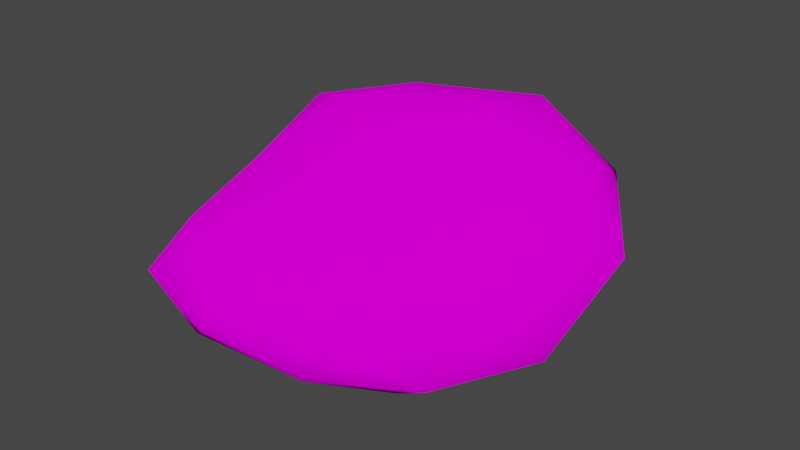 # Source: Dirt_Blob.blend  (saved by Blender 3.2.14; exported with 4.5.12 LTS)
import bpy
from mathutils import Matrix  # noqa: F401  (used for matrix-valued properties, if any)

bpy.ops.wm.read_factory_settings(use_empty=True)
scene = bpy.context.scene
scene.name = 'Scene'

# ---- collections
col_collection = bpy.data.collections.new('Collection'); scene.collection.children.link(col_collection)

# ---- images (referenced by path relative to the original .blend; pixels are not part of the script)
import os
ASSET_DIR = os.environ.get("B2B_ASSET_DIR", "")  # directory of the original .blend (textures are referenced by path, not embedded)
HERE = os.path.dirname(os.path.abspath(__file__))  # packed textures are extracted next to this script under _unpacked/

def load_image(name, relpath, width, height, colorspace="sRGB"):
    """Load a texture the original file referenced (path relative to the .blend, or extracted next to this script)."""
    p = next((c for c in (os.path.join(HERE, relpath), os.path.join(ASSET_DIR, relpath)) if relpath and os.path.exists(c)), "")
    if p:
        img = bpy.data.images.load(p, check_existing=True)
        img.name = name
    else:  # same state as the original file: an image datablock whose file is absent (Cycles renders it pink)
        img = bpy.data.images.new(name, width, height)
        img.source = "FILE"
        img.filepath = "//" + (relpath or name)
    img.colorspace_settings.name = colorspace
    return img
img_colorsheet_v2_png = load_image('ColorSheet_V2.png', 'Textures/ColorSheet_V2.png', 1024, 1024, 'sRGB')

# ---- materials (node trees are filled in below, after node groups)
mat_basematerial = bpy.data.materials.new('BaseMaterial')
mat_basematerial.use_transparent_shadow = False

# ---- material node trees
mat_basematerial.use_nodes = True; mat_basematerial.node_tree.nodes.clear()
_N = mat_basematerial.node_tree.nodes; _L = mat_basematerial.node_tree.links
n0 = _N.new('ShaderNodeOutputMaterial'); n0.name = 'Material Output'; n0.location = (300, 300)
n1 = _N.new('ShaderNodeBsdfDiffuse'); n1.name = 'Diffuse BSDF'; n1.location = (10, 300)
n1.inputs[1].default_value = 0.5
n2 = _N.new('ShaderNodeTexImage'); n2.name = 'Image Texture'; n2.location = (-280, 260)
n2.image = img_colorsheet_v2_png
_L.new(n1.outputs[0], n0.inputs[0])
_L.new(n2.outputs[0], n1.inputs[0])
n0.is_active_output = True

# ---- world
world_world = bpy.data.worlds.new('World'); scene.world = world_world
world_world.use_nodes = True; world_world.node_tree.nodes.clear()
_N = world_world.node_tree.nodes; _L = world_world.node_tree.links
n0 = _N.new('ShaderNodeOutputWorld'); n0.name = 'World Output'; n0.location = (300, 300)
n1 = _N.new('ShaderNodeBackground'); n1.name = 'Background'; n1.location = (10, 300)
n1.inputs[0].default_value = (0.05088, 0.05088, 0.05088, 1.0)
_L.new(n1.outputs[0], n0.inputs[0])
n0.is_active_output = True
world_world.color = (0.05088, 0.05088, 0.05088)
world_world.use_sun_shadow = False
world_world.sun_shadow_jitter_overblur = 0.0

# ---- meshes
me_icosphere = bpy.data.meshes.new('Icosphere')
me_icosphere.from_pydata([(0.1308, -0.8523, -2.655), (3.922, -3.384, -1.443), (-1.548, -4.888, -1.482), (-4.43, -0.8691, -1.417), (-3.366, 4.703, -1.214), (4.947, 2.435, -0.6159), (1.372, -4.633, 0.2969), (-3.249, -3.391, 0.3864), (-4.61, 2.511, 1.471), (1.283, 4.633, 2.212), (4.965, -0.6648, 1.513), (0.2423, -0.2711, 1.867), (-0.6823, -2.944, -2.371), (2.623, -2.778, -2.406), (1.301, -4.427, -1.775), (5.388, -1.205, -1.169), (3.126, 0.8462, -2.07), (-3.046, -1.013, -2.396), (-3.064, -3.197, -1.764), (-2.08, 2.335, -2.551), (-5.318, 2.333, -1.572), (1.334, 4.623, -1.03), (5.081, -2.346, -0.01707), (5.875, 1.05, 0.5651), (-0.1922, -5.478, -0.4303), (3.163, -4.511, -0.4513), (-4.083, -2.407, -0.5562), (-3.002, -4.986, -0.3046), (-4.751, 4.105, 0.1995), (-5.346, 1.151, 0.04795), (3.718, 4.372, 0.8854), (-1.237, 5.757, 0.5891), (3.635, -3.031, 0.8273), (-1.448, -4.637, 0.8297), (-3.896, -0.613, 0.7902), (-2.462, 4.081, 1.853), (4.067, 2.313, 1.978), (0.9254, -2.872, 1.094), (3.017, -0.5218, 2.161), (-1.762, -1.908, 1.092), (-2.564, 1.349, 2.165), (0.8636, 2.384, 2.462)], [], [(0, 13, 12), (1, 13, 15), (0, 12, 17), (0, 17, 19), (0, 19, 16), (1, 15, 22), (2, 14, 24), (3, 18, 26), (4, 20, 28), (5, 21, 30), (1, 22, 25), (2, 24, 27), (3, 26, 29), (4, 28, 31), (5, 30, 23), (6, 32, 37), (7, 33, 39), (8, 34, 40), (9, 35, 41), (10, 36, 38), (38, 41, 11), (38, 36, 41), (36, 9, 41), (41, 40, 11), (41, 35, 40), (35, 8, 40), (40, 39, 11), (40, 34, 39), (34, 7, 39), (39, 37, 11), (39, 33, 37), (33, 6, 37), (37, 38, 11), (37, 32, 38), (32, 10, 38), (23, 36, 10), (23, 30, 36), (30, 9, 36), (31, 35, 9), (31, 28, 35), (28, 8, 35), (29, 34, 8), (29, 26, 34), (26, 7, 34), (27, 33, 7), (27, 24, 33), (24, 6, 33), (25, 32, 6), (25, 22, 32), (22, 10, 32), (30, 31, 9), (30, 21, 31), (21, 4, 31), (28, 29, 8), (28, 20, 29), (20, 3, 29), (26, 27, 7), (26, 18, 27), (18, 2, 27), (24, 25, 6), (24, 14, 25), (14, 1, 25), (22, 23, 10), (22, 15, 23), (15, 5, 23), (16, 21, 5), (16, 19, 21), (19, 4, 21), (19, 20, 4), (19, 17, 20), (17, 3, 20), (17, 18, 3), (17, 12, 18), (12, 2, 18), (15, 16, 5), (15, 13, 16), (13, 0, 16), (12, 14, 2), (12, 13, 14), (13, 1, 14)])
me_icosphere.polygons.foreach_set('use_smooth', [True] * 80)
_uv = me_icosphere.uv_layers.new(name='UVMap')
_uv.uv.foreach_set('vector', [0.1099, 0.9218, 0.1099, 0.9218, 0.1099, 0.9218, 0.1099, 0.9218, 0.1099, 0.9218, 0.1099, 0.9218, 0.1099, 0.9218, 0.1099, 0.9218, 0.1099, 0.9218, 0.1099, 0.9218, 0.1099, 0.9218, 0.1099, 0.9218, 0.1099, 0.9218, 0.1099, 0.9218, 0.1099, 0.9218, 0.1099, 0.9218, 0.1099, 0.9218, 0.1099, 0.9218, 0.1099, 0.9218, 0.1099, 0.9218, 0.1099, 0.9218, 0.1099, 0.9218, 0.1099, 0.9218, 0.1099, 0.9218, 0.1099, 0.9218, 0.1099, 0.9218, 0.1099, 0.9218, 0.1099, 0.9218, 0.1099, 0.9218, 0.1099, 0.9218, 0.1099, 0.9218, 0.1099, 0.9218, 0.1099, 0.9218, 0.1099, 0.9218, 0.1099, 0.9218, 0.1099, 0.9218, 0.1099, 0.9218, 0.1099, 0.9218, 0.1099, 0.9218, 0.1099, 0.9218, 0.1099, 0.9218, 0.1099, 0.9218, 0.1099, 0.9218, 0.1099, 0.9218, 0.1099, 0.9218, 0.1099, 0.9218, 0.1099, 0.9218, 0.1099, 0.9218, 0.1099, 0.9218, 0.1099, 0.9218, 0.1099, 0.9218, 0.1099, 0.9218, 0.1099, 0.9218, 0.1099, 0.9218, 0.1099, 0.9218, 0.1099, 0.9218, 0.1099, 0.9218, 0.1099, 0.9218, 0.1099, 0.9218, 0.1099, 0.9218, 0.1099, 0.9218, 0.1099, 0.9218, 0.1099, 0.9218, 0.1099, 0.9218, 0.1099, 0.9218, 0.1099, 0.9218, 0.1099, 0.9218, 0.1099, 0.9218, 0.1099, 0.9218, 0.1099, 0.9218, 0.1099, 0.9218, 0.1099, 0.9218, 0.1099, 0.9218, 0.1099, 0.9218, 0.1099, 0.9218, 0.1099, 0.9218, 0.1099, 0.9218, 0.1099, 0.9218, 0.1099, 0.9218, 0.1099, 0.9218, 0.1099, 0.9218, 0.1099, 0.9218, 0.1099, 0.9218, 0.1099, 0.9218, 0.1099, 0.9218, 0.1099, 0.9218, 0.1099, 0.9218, 0.1099, 0.9218, 0.1099, 0.9218, 0.1099, 0.9218, 0.1099, 0.9218, 0.1099, 0.9218, 0.1099, 0.9218, 0.1099, 0.9218, 0.1099, 0.9218, 0.1099, 0.9218, 0.1099, 0.9218, 0.1099, 0.9218, 0.1099, 0.9218, 0.1099, 0.9218, 0.1099, 0.9218, 0.1099, 0.9218, 0.1099, 0.9218, 0.1099, 0.9218, 0.1099, 0.9218, 0.1099, 0.9218, 0.1099, 0.9218, 0.1099, 0.9218, 0.1099, 0.9218, 0.1099, 0.9218, 0.1099, 0.9218, 0.1099, 0.9218, 0.1099, 0.9218, 0.1099, 0.9218, 0.1099, 0.9218, 0.1099, 0.9218, 0.1099, 0.9218, 0.1099, 0.9218, 0.1099, 0.9218, 0.1099, 0.9218, 0.1099, 0.9218, 0.1099, 0.9218, 0.1099, 0.9218, 0.1099, 0.9218, 0.1099, 0.9218, 0.1099, 0.9218, 0.1099, 0.9218, 0.1099, 0.9218, 0.1099, 0.9218, 0.1099, 0.9218, 0.1099, 0.9218, 0.1099, 0.9218, 0.1099, 0.9218, 0.1099, 0.9218, 0.1099, 0.9218, 0.1099, 0.9218, 0.1099, 0.9218, 0.1099, 0.9218, 0.1099, 0.9218, 0.1099, 0.9218, 0.1099, 0.9218, 0.1099, 0.9218, 0.1099, 0.9218, 0.1099, 0.9218, 0.1099, 0.9218, 0.1099, 0.9218, 0.1099, 0.9218, 0.1099, 0.9218, 0.1099, 0.9218, 0.1099, 0.9218, 0.1099, 0.9218, 0.1099, 0.9218, 0.1099, 0.9218, 0.1099, 0.9218, 0.1099, 0.9218, 0.1099, 0.9218, 0.1099, 0.9218, 0.1099, 0.9218, 0.1099, 0.9218, 0.1099, 0.9218, 0.1099, 0.9218, 0.1099, 0.9218, 0.1099, 0.9218, 0.1099, 0.9218, 0.1099, 0.9218, 0.1099, 0.9218, 0.1099, 0.9218, 0.1099, 0.9218, 0.1099, 0.9218, 0.1099, 0.9218, 0.1099, 0.9218, 0.1099, 0.9218, 0.1099, 0.9218, 0.1099, 0.9218, 0.1099, 0.9218, 0.1099, 0.9218, 0.1099, 0.9218, 0.1099, 0.9218, 0.1099, 0.9218, 0.1099, 0.9218, 0.1099, 0.9218, 0.1099, 0.9218, 0.1099, 0.9218, 0.1099, 0.9218, 0.1099, 0.9218, 0.1099, 0.9218, 0.1099, 0.9218, 0.1099, 0.9218, 0.1099, 0.9218, 0.1099, 0.9218, 0.1099, 0.9218, 0.1099, 0.9218, 0.1099, 0.9218, 0.1099, 0.9218, 0.1099, 0.9218, 0.1099, 0.9218, 0.1099, 0.9218, 0.1099, 0.9218, 0.1099, 0.9218, 0.1099, 0.9218, 0.1099, 0.9218, 0.1099, 0.9218, 0.1099, 0.9218, 0.1099, 0.9218, 0.1099, 0.9218, 0.1099, 0.9218, 0.1099, 0.9218, 0.1099, 0.9218, 0.1099, 0.9218, 0.1099, 0.9218, 0.1099, 0.9218, 0.1099, 0.9218, 0.1099, 0.9218, 0.1099, 0.9218, 0.1099, 0.9218, 0.1099, 0.9218, 0.1099, 0.9218, 0.1099, 0.9218, 0.1099, 0.9218, 0.1099, 0.9218, 0.1099, 0.9218, 0.1099, 0.9218, 0.1099, 0.9218, 0.1099, 0.9218, 0.1099, 0.9218, 0.1099, 0.9218, 0.1099, 0.9218, 0.1099, 0.9218, 0.1099, 0.9218, 0.1099, 0.9218, 0.1099, 0.9218, 0.1099, 0.9218, 0.1099, 0.9218, 0.1099, 0.9218, 0.1099, 0.9218, 0.1099, 0.9218, 0.1099, 0.9218, 0.1099, 0.9218, 0.1099, 0.9218, 0.1099, 0.9218])
me_icosphere.materials.append(mat_basematerial)
me_icosphere.update()

# ---- objects
ob_dirt_blob = bpy.data.objects.new('Dirt_Blob', me_icosphere)

# ---- transforms, parenting, visibility, modifiers, constraints
ob_dirt_blob.location = (0.0, 0.0, 0.0)

# ---- collection membership
col_collection.objects.link(ob_dirt_blob)

# ---- scene / render settings (as saved in the file)
scene.frame_start = 1; scene.frame_end = 250; scene.frame_set(1)
scene.render.engine = 'BLENDER_EEVEE_NEXT'
scene.cycles.sampling_pattern = 'TABULATED_SOBOL'
scene.cycles.use_light_tree = False
scene.view_settings.view_transform = 'Filmic'
bpy.context.view_layer.update()

# ---- added for rendering (the .blend has no active camera and no usable light): camera, sun
cam_auto = bpy.data.cameras.new('AutoCamera')
cam_auto.lens = 50.0
cam_auto.sensor_width = 36.0
cam_auto.clip_end = 1000.0
ob_auto_camera = bpy.data.objects.new('AutoCamera', cam_auto)
scene.collection.objects.link(ob_auto_camera)
ob_auto_camera.location = (15.6995, -18.3828, 12.2512)
ob_auto_camera.rotation_euler = (1.09748, -7.21219e-08, 0.694738)
scene.camera = ob_auto_camera
light_auto_sun = bpy.data.lights.new('AutoSun', 'SUN')
light_auto_sun.energy = 3.0
light_auto_sun.angle = 0.0523599
ob_auto_sun = bpy.data.objects.new('AutoSun', light_auto_sun)
scene.collection.objects.link(ob_auto_sun)
ob_auto_sun.rotation_euler = (0.872665, 0.174533, 0.523599)
bpy.context.view_layer.update()
